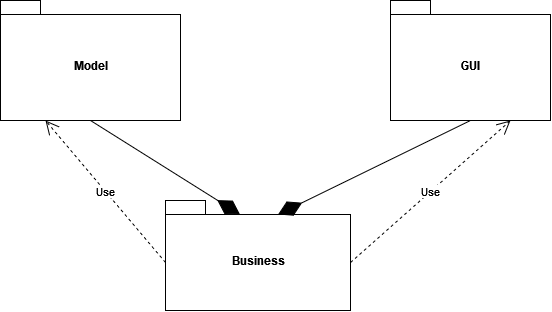

The diagram above was exported from draw.io. Its source (the exported page's mxGraphModel, read from the mxfile embedded in the PNG):
<mxGraphModel dx="1529" dy="816" grid="1" gridSize="10" guides="1" tooltips="1" connect="1" arrows="1" fold="1" page="1" pageScale="1" pageWidth="850" pageHeight="1100" background="none" math="0" shadow="0">
  <root>
    <mxCell id="0" />
    <mxCell id="1" parent="0" />
    <mxCell id="jmB2tjHGZdEmFBnLFkGi-1" value="Business" style="shape=folder;fontStyle=1;spacingTop=10;tabWidth=40;tabHeight=14;tabPosition=left;html=1;" vertex="1" parent="1">
      <mxGeometry x="355" y="420" width="185" height="110" as="geometry" />
    </mxCell>
    <mxCell id="jmB2tjHGZdEmFBnLFkGi-2" value="Model" style="shape=folder;fontStyle=1;spacingTop=10;tabWidth=40;tabHeight=14;tabPosition=left;html=1;" vertex="1" parent="1">
      <mxGeometry x="190" y="220" width="180" height="120" as="geometry" />
    </mxCell>
    <mxCell id="jmB2tjHGZdEmFBnLFkGi-3" value="GUI" style="shape=folder;fontStyle=1;spacingTop=10;tabWidth=40;tabHeight=14;tabPosition=left;html=1;" vertex="1" parent="1">
      <mxGeometry x="580" y="220" width="160" height="120" as="geometry" />
    </mxCell>
    <mxCell id="jmB2tjHGZdEmFBnLFkGi-4" value="" style="endArrow=diamondThin;endFill=1;endSize=24;html=1;rounded=0;entryX=0.403;entryY=0.127;entryDx=0;entryDy=0;entryPerimeter=0;exitX=0.5;exitY=1;exitDx=0;exitDy=0;exitPerimeter=0;" edge="1" parent="1" source="jmB2tjHGZdEmFBnLFkGi-2" target="jmB2tjHGZdEmFBnLFkGi-1">
      <mxGeometry width="160" relative="1" as="geometry">
        <mxPoint x="420" y="350" as="sourcePoint" />
        <mxPoint x="580" y="350" as="targetPoint" />
      </mxGeometry>
    </mxCell>
    <mxCell id="jmB2tjHGZdEmFBnLFkGi-6" value="" style="endArrow=diamondThin;endFill=1;endSize=24;html=1;rounded=0;entryX=0;entryY=0;entryDx=112.5;entryDy=14;entryPerimeter=0;exitX=0.5;exitY=1;exitDx=0;exitDy=0;exitPerimeter=0;" edge="1" parent="1" source="jmB2tjHGZdEmFBnLFkGi-3" target="jmB2tjHGZdEmFBnLFkGi-1">
      <mxGeometry width="160" relative="1" as="geometry">
        <mxPoint x="420" y="350" as="sourcePoint" />
        <mxPoint x="580" y="350" as="targetPoint" />
      </mxGeometry>
    </mxCell>
    <mxCell id="jmB2tjHGZdEmFBnLFkGi-7" value="Use" style="endArrow=open;endSize=12;dashed=1;html=1;rounded=0;exitX=0;exitY=0;exitDx=185;exitDy=62;exitPerimeter=0;entryX=0.75;entryY=1;entryDx=0;entryDy=0;entryPerimeter=0;" edge="1" parent="1" source="jmB2tjHGZdEmFBnLFkGi-1" target="jmB2tjHGZdEmFBnLFkGi-3">
      <mxGeometry width="160" relative="1" as="geometry">
        <mxPoint x="420" y="350" as="sourcePoint" />
        <mxPoint x="580" y="350" as="targetPoint" />
      </mxGeometry>
    </mxCell>
    <mxCell id="jmB2tjHGZdEmFBnLFkGi-8" value="Use" style="endArrow=open;endSize=12;dashed=1;html=1;rounded=0;exitX=0;exitY=0;exitDx=0;exitDy=62;exitPerimeter=0;entryX=0.25;entryY=1;entryDx=0;entryDy=0;entryPerimeter=0;" edge="1" parent="1" source="jmB2tjHGZdEmFBnLFkGi-1" target="jmB2tjHGZdEmFBnLFkGi-2">
      <mxGeometry width="160" relative="1" as="geometry">
        <mxPoint x="420" y="350" as="sourcePoint" />
        <mxPoint x="580" y="350" as="targetPoint" />
      </mxGeometry>
    </mxCell>
  </root>
</mxGraphModel>